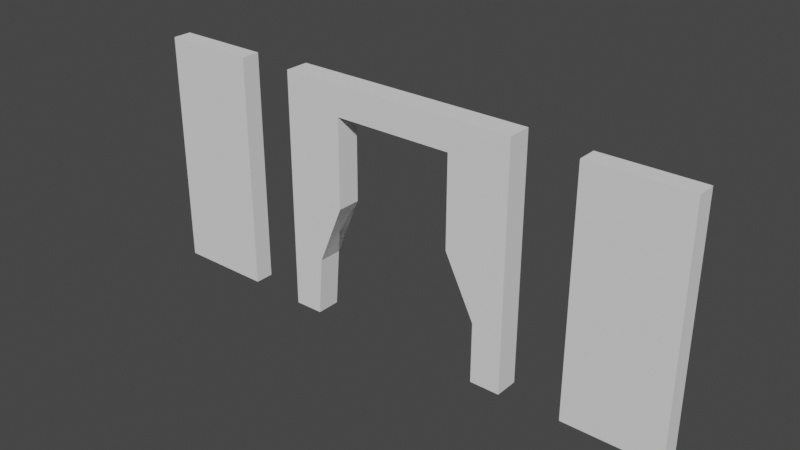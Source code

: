 # Source: door.blend  (saved by Blender 2.80.74; exported with 4.5.12 LTS)
import bpy
from mathutils import Matrix  # noqa: F401  (used for matrix-valued properties, if any)

bpy.ops.wm.read_factory_settings(use_empty=True)
scene = bpy.context.scene
scene.name = 'Scene'

# ---- collections
col_collection = bpy.data.collections.new('Collection'); scene.collection.children.link(col_collection)

# ---- world
world_world = bpy.data.worlds.new('World'); scene.world = world_world
world_world.use_nodes = True; world_world.node_tree.nodes.clear()
_N = world_world.node_tree.nodes; _L = world_world.node_tree.links
n0 = _N.new('ShaderNodeOutputWorld'); n0.name = 'World Output'; n0.location = (300, 300)
n1 = _N.new('ShaderNodeBackground'); n1.name = 'Background'; n1.location = (10, 300)
n1.inputs[0].default_value = (0.05088, 0.05088, 0.05088, 1.0)
_L.new(n1.outputs[0], n0.inputs[0])
n0.is_active_output = True
world_world.color = (0.05088, 0.05088, 0.05088)
world_world.use_sun_shadow = False
world_world.sun_shadow_jitter_overblur = 0.0

# ---- meshes
me_door = bpy.data.meshes.new('door')
me_door.from_pydata([(1.0, -1.0, -1.0), (1.0, -1.0, 1.0), (1.0, 1.0, -1.0), (1.0, 1.0, 1.0), (0.0, -1.0, -1.0), (0.0, -1.0, 1.0), (0.0, 1.0, -1.0), (0.0, 1.0, 1.0), (-0.625, 1.25, 1.02), (-0.625, 1.25, -1.0), (-0.625, -1.25, 1.02), (-0.625, -1.25, -1.0), (-3.125, 1.25, 1.02), (-3.125, 1.25, -1.0), (-3.125, -1.25, 1.02), (-3.125, -1.25, -1.0), (-0.9375, -1.25, -1.0), (-0.9375, 1.25, -1.0), (-2.821, 1.25, -0.9983), (-2.821, -1.25, -0.9983), (-2.506, 1.25, 0.01139), (-2.506, -1.25, 0.01139), (-1.25, -1.25, 0.0101), (-1.25, 1.25, 0.0101), (-2.5, 1.25, 0.7677), (-2.5, -1.25, 0.7677), (-1.25, -1.25, 0.7677), (-1.25, 1.25, 0.7677), (-0.9375, -1.25, -0.4949), (-0.9375, 1.25, -0.4949), (-2.772, 1.25, -0.5031), (-2.772, -1.25, -0.5031), (-4.75, -1.0, -1.0), (-4.75, -1.0, 1.0), (-4.75, 1.0, -1.0), (-4.75, 1.0, 1.0), (-3.75, -1.0, -1.0), (-3.75, -1.0, 1.0), (-3.75, 1.0, -1.0), (-3.75, 1.0, 1.0)], [], [(7, 2, 6), (3, 0, 2), (2, 4, 6), (7, 1, 3), (1, 4, 0), (5, 6, 4), (8, 11, 9), (9, 16, 17), (18, 15, 13), (10, 14, 26), (12, 10, 8), (27, 24, 12), (29, 22, 23), (14, 13, 15), (28, 17, 16), (26, 23, 22), (24, 21, 20), (26, 24, 27), (31, 18, 30), (28, 23, 22), (21, 30, 31), (33, 34, 32), (37, 32, 36), (35, 37, 39), (38, 32, 34), (35, 38, 34), (38, 37, 36), (7, 3, 2), (3, 1, 0), (2, 0, 4), (7, 5, 1), (1, 5, 4), (5, 7, 6), (8, 10, 11), (9, 11, 16), (18, 19, 15), (16, 11, 28), (11, 10, 28), (14, 15, 31), (15, 19, 31), (31, 21, 14), (21, 25, 14), (26, 22, 10), (22, 28, 10), (14, 25, 26), (12, 14, 10), (9, 17, 29), (29, 23, 8), (23, 27, 8), (24, 20, 12), (20, 30, 12), (9, 29, 8), (18, 13, 30), (13, 12, 30), (12, 8, 27), (29, 28, 22), (14, 12, 13), (28, 29, 17), (26, 27, 23), (24, 25, 21), (26, 25, 24), (20, 21, 31), (31, 19, 18), (30, 20, 31), (28, 29, 23), (21, 20, 30), (33, 35, 34), (37, 33, 32), (35, 33, 37), (38, 36, 32), (35, 39, 38), (38, 39, 37)])
_uv = me_door.uv_layers.new(name='UVMap')
_uv.uv.foreach_set('vector', [0.4509, 3.765e-08, 0.5226, 0.2105, 0.4509, 0.2105, 0.4123, 0.7368, 0.5556, 0.5263, 0.5556, 0.7368, 0.4123, 0.9474, 0.484, 0.7368, 0.484, 0.9474, 0.3407, 0.7368, 0.269, 0.9474, 0.269, 0.7368, 0.1973, 0.7368, 0.269, 0.9474, 0.1973, 0.9474, 0.1256, 0.7368, 0.269, 0.5263, 0.269, 0.7368, 0.2896, 0.5263, 0.4343, 0.2632, 0.4343, 0.5263, 0.6452, 0.7895, 0.6676, 0.5263, 0.6676, 0.7895, 0.484, 1.0, 0.5058, 0.7368, 0.5058, 1.0, 0.324, 0.0, 0.324, 0.2632, 0.3059, 0.06579, 0.1792, 0.0, 1.709e-08, 0.2632, 0.0, 2.51e-08, 0.1267, 0.4605, 0.1267, 0.3289, 0.1448, 0.2632, 0.4147, 1.255e-08, 0.3783, 0.2632, 0.3783, 1.255e-08, 0.1448, 0.5263, 0.2896, 0.2632, 0.2896, 0.5263, 0.4147, 0.2632, 0.4509, 0.0, 0.4509, 0.2632, 0.324, 0.2632, 0.3783, 1.255e-08, 0.3783, 0.2632, 0.1256, 0.5263, 0.07147, 0.7895, 0.07147, 0.5263, 0.6452, 0.7895, 0.5556, 0.5263, 0.6452, 0.5263, 0.03533, 0.7895, 0.0, 0.5263, 0.03533, 0.5263, 0.5943, 0.2632, 0.6313, 1.255e-08, 0.6313, 0.2632, 0.6313, 0.2632, 0.668, 0.0, 0.668, 0.2632, 0.269, 0.7368, 0.4123, 0.5263, 0.4123, 0.7368, 0.1256, 0.7368, 0.1973, 0.9474, 0.1256, 0.9474, 0.5776, 0.4737, 0.6492, 0.2632, 0.6492, 0.4737, 0.3407, 0.9474, 0.4123, 0.7368, 0.4123, 0.9474, 0.5226, 1.882e-08, 0.5943, 0.2105, 0.5226, 0.2105, 0.5776, 0.4737, 0.4343, 0.2632, 0.5776, 0.2632, 0.4509, 3.765e-08, 0.5226, 0.0, 0.5226, 0.2105, 0.4123, 0.7368, 0.4123, 0.5263, 0.5556, 0.5263, 0.4123, 0.9474, 0.4123, 0.7368, 0.484, 0.7368, 0.3407, 0.7368, 0.3407, 0.9474, 0.269, 0.9474, 0.1973, 0.7368, 0.269, 0.7368, 0.269, 0.9474, 0.1256, 0.7368, 0.1256, 0.5263, 0.269, 0.5263, 0.2896, 0.5263, 0.2896, 0.2632, 0.4343, 0.2632, 0.6452, 0.7895, 0.6452, 0.5263, 0.6676, 0.5263, 0.484, 1.0, 0.484, 0.7368, 0.5058, 0.7368, 0.1792, 0.03289, 0.1792, 2.51e-08, 0.2154, 0.03289, 0.1792, 2.51e-08, 0.324, 0.0, 0.2154, 0.03289, 0.324, 0.2632, 0.1792, 0.2632, 0.2148, 0.226, 0.1792, 0.2632, 0.1793, 0.2312, 0.2148, 0.226, 0.2148, 0.226, 0.2517, 0.198, 0.324, 0.2632, 0.2517, 0.198, 0.3059, 0.1974, 0.324, 0.2632, 0.3059, 0.06579, 0.2516, 0.06579, 0.324, 0.0, 0.2516, 0.06579, 0.2154, 0.03289, 0.324, 0.0, 0.324, 0.2632, 0.3059, 0.1974, 0.3059, 0.06579, 0.1792, 0.0, 0.1792, 0.2632, 1.709e-08, 0.2632, 4.272e-09, 0.5263, 4.272e-09, 0.4934, 0.0362, 0.4934, 0.0362, 0.4934, 0.0724, 0.4605, 0.1448, 0.5263, 0.0724, 0.4605, 0.1267, 0.4605, 0.1448, 0.5263, 0.1267, 0.3289, 0.0725, 0.3283, 0.1448, 0.2632, 0.0725, 0.3283, 0.03561, 0.3003, 0.1448, 0.2632, 4.272e-09, 0.5263, 0.0362, 0.4934, 0.1448, 0.5263, 0.0001229, 0.2952, 0.0, 0.2632, 0.03561, 0.3003, 0.0, 0.2632, 0.1448, 0.2632, 0.03561, 0.3003, 0.1448, 0.2632, 0.1448, 0.5263, 0.1267, 0.4605, 0.4147, 1.255e-08, 0.4147, 0.2632, 0.3783, 0.2632, 0.1448, 0.5263, 0.1448, 0.2632, 0.2896, 0.2632, 0.4147, 0.2632, 0.4147, 1.255e-08, 0.4509, 0.0, 0.324, 0.2632, 0.324, 2.51e-08, 0.3783, 1.255e-08, 0.1256, 0.5263, 0.1256, 0.7895, 0.07147, 0.7895, 0.6452, 0.7895, 0.5556, 0.7895, 0.5556, 0.5263, 0.07147, 0.5263, 0.07147, 0.7895, 0.03533, 0.7895, 0.03533, 0.7895, 2.563e-08, 0.7895, 0.0, 0.5263, 0.03533, 0.5263, 0.07147, 0.5263, 0.03533, 0.7895, 0.5943, 0.2632, 0.5943, 0.0, 0.6313, 1.255e-08, 0.6313, 0.2632, 0.6313, 0.0, 0.668, 0.0, 0.269, 0.7368, 0.269, 0.5263, 0.4123, 0.5263, 0.1256, 0.7368, 0.1973, 0.7368, 0.1973, 0.9474, 0.5776, 0.4737, 0.5776, 0.2632, 0.6492, 0.2632, 0.3407, 0.9474, 0.3407, 0.7368, 0.4123, 0.7368, 0.5226, 1.882e-08, 0.5943, 0.0, 0.5943, 0.2105, 0.5776, 0.4737, 0.4343, 0.4737, 0.4343, 0.2632])
me_door.use_remesh_preserve_volume = False
me_door.use_remesh_preserve_attributes = False
me_door.use_mirror_vertex_groups = False
me_door.update()

# ---- objects
ob_door = bpy.data.objects.new('door', me_door)

# ---- transforms, parenting, visibility, modifiers, constraints
ob_door.location = (1.5, 0.0, -0.01)
ob_door.scale = (0.8, 0.08, 0.99)
ob_door.lineart.crease_threshold = 0.0

# ---- collection membership
col_collection.objects.link(ob_door)

# ---- scene / render settings (as saved in the file)
scene.frame_start = 1; scene.frame_end = 250; scene.frame_set(1)
scene.render.engine = 'BLENDER_EEVEE_NEXT'
scene.cycles.use_denoising = False
scene.cycles.samples = 128
scene.cycles.sampling_pattern = 'TABULATED_SOBOL'
scene.cycles.use_adaptive_sampling = False
scene.cycles.use_light_tree = False
scene.view_settings.view_transform = 'Filmic'
bpy.context.view_layer.update()

# ---- added for rendering (the .blend has no active camera and no usable light): camera, sun
cam_auto = bpy.data.cameras.new('AutoCamera')
cam_auto.lens = 50.0
cam_auto.sensor_width = 36.0
cam_auto.clip_end = 1000.0
ob_auto_camera = bpy.data.objects.new('AutoCamera', cam_auto)
scene.collection.objects.link(ob_auto_camera)
ob_auto_camera.location = (4.64459, -5.57351, 3.71567)
ob_auto_camera.rotation_euler = (1.09748, -7.21219e-08, 0.694738)
scene.camera = ob_auto_camera
light_auto_sun = bpy.data.lights.new('AutoSun', 'SUN')
light_auto_sun.energy = 3.0
light_auto_sun.angle = 0.0523599
ob_auto_sun = bpy.data.objects.new('AutoSun', light_auto_sun)
scene.collection.objects.link(ob_auto_sun)
ob_auto_sun.rotation_euler = (0.872665, 0.174533, 0.523599)
bpy.context.view_layer.update()
